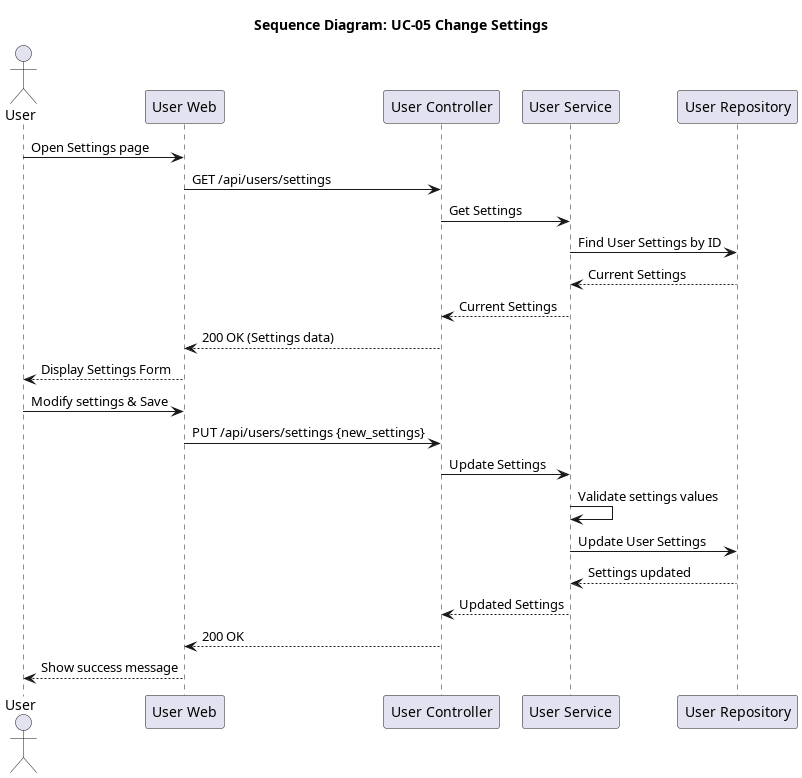

The diagram above was rendered by PlantUML. Its source (embedded in the PNG):
@startuml seq_05_change_settings
title Sequence Diagram: UC-05 Change Settings

actor User
participant "User Web" as Frontend
participant "User Controller" as Controller
participant "User Service" as Service
participant "User Repository" as Repo

User -> Frontend: Open Settings page
Frontend -> Controller: GET /api/users/settings
Controller -> Service: Get Settings
Service -> Repo: Find User Settings by ID
Repo --> Service: Current Settings
Service --> Controller: Current Settings
Controller --> Frontend: 200 OK (Settings data)
Frontend --> User: Display Settings Form

User -> Frontend: Modify settings & Save
Frontend -> Controller: PUT /api/users/settings {new_settings}
Controller -> Service: Update Settings
Service -> Service: Validate settings values
Service -> Repo: Update User Settings
Repo --> Service: Settings updated
Service --> Controller: Updated Settings
Controller --> Frontend: 200 OK
Frontend --> User: Show success message
@enduml